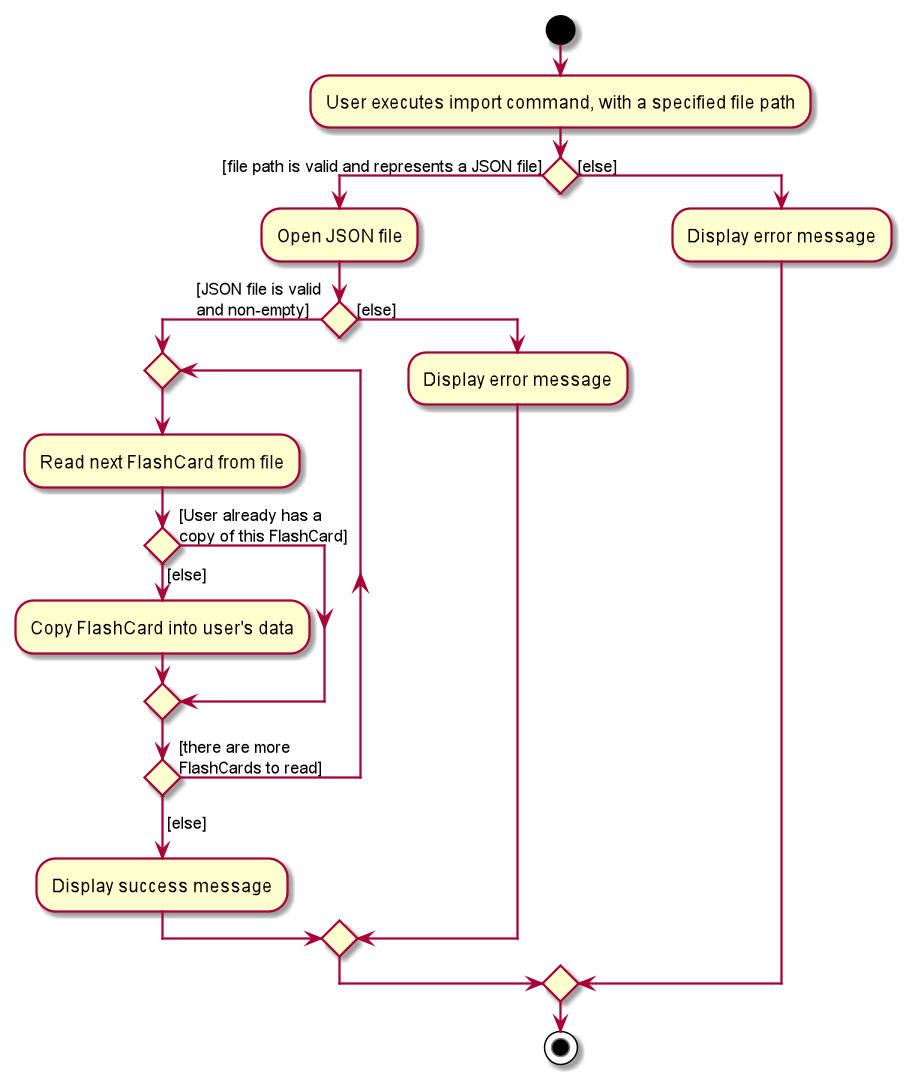

The diagram above was rendered by PlantUML. Its source (embedded in the PNG):
@startuml
start
:User executes import command, with a specified file path;


if () then ([file path is valid and represents a JSON file])
    :Open JSON file;
    if () then ([JSON file is valid\nand non-empty])
            repeat
            :Read next FlashCard from file;
            if () then ([User already has a\ncopy of this FlashCard])
            else ([else])
                :Copy FlashCard into user's data;
            endif
            repeat while () is ([there are more\nFlashCards to read])
            ->[else];
        :Display success message;
    else ([else])
        :Display error message;
    endif
else ([else])
    :Display error message;
endif
stop
@enduml